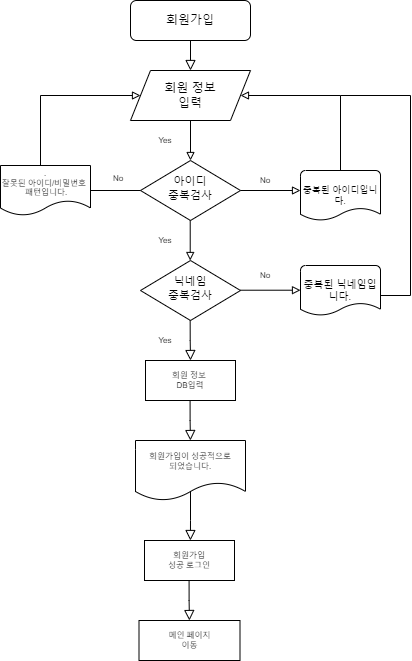

The diagram above was exported from draw.io. Its source (the exported page's mxGraphModel, read from the mxfile embedded in the PNG):
<mxGraphModel dx="1038" dy="641" grid="1" gridSize="10" guides="1" tooltips="1" connect="1" arrows="1" fold="1" page="1" pageScale="1" pageWidth="827" pageHeight="1169" math="0" shadow="0">
  <root>
    <mxCell id="WIyWlLk6GJQsqaUBKTNV-0" />
    <mxCell id="WIyWlLk6GJQsqaUBKTNV-1" parent="WIyWlLk6GJQsqaUBKTNV-0" />
    <mxCell id="WIyWlLk6GJQsqaUBKTNV-3" value="회원가입" style="rounded=1;whiteSpace=wrap;html=1;fontSize=12;glass=0;strokeWidth=1;shadow=0;" parent="WIyWlLk6GJQsqaUBKTNV-1" vertex="1">
      <mxGeometry x="310" y="40" width="120" height="40" as="geometry" />
    </mxCell>
    <mxCell id="WIyWlLk6GJQsqaUBKTNV-5" value="" style="edgeStyle=orthogonalEdgeStyle;rounded=0;html=1;jettySize=auto;orthogonalLoop=1;fontSize=11;endArrow=block;endFill=0;endSize=8;strokeWidth=1;shadow=0;labelBackgroundColor=none;exitX=0.5;exitY=1;exitDx=0;exitDy=0;entryX=0.5;entryY=0;entryDx=0;entryDy=0;" parent="WIyWlLk6GJQsqaUBKTNV-1" source="WIyWlLk6GJQsqaUBKTNV-3" target="5WcAT_86DxGSWGJLQGjP-1" edge="1">
      <mxGeometry y="10" relative="1" as="geometry">
        <mxPoint as="offset" />
        <mxPoint x="580" y="150" as="targetPoint" />
      </mxGeometry>
    </mxCell>
    <mxCell id="WIyWlLk6GJQsqaUBKTNV-6" value="아이디&lt;br style=&quot;font-size: 11px;&quot;&gt;중복검사" style="rhombus;whiteSpace=wrap;html=1;shadow=0;fontFamily=Helvetica;fontSize=11;align=center;strokeWidth=1;spacing=6;spacingTop=-4;" parent="WIyWlLk6GJQsqaUBKTNV-1" vertex="1">
      <mxGeometry x="320" y="200" width="100" height="60" as="geometry" />
    </mxCell>
    <mxCell id="5WcAT_86DxGSWGJLQGjP-8" value="" style="edgeStyle=orthogonalEdgeStyle;rounded=0;orthogonalLoop=1;jettySize=auto;html=1;endArrow=block;endFill=0;" parent="WIyWlLk6GJQsqaUBKTNV-1" source="5WcAT_86DxGSWGJLQGjP-1" target="WIyWlLk6GJQsqaUBKTNV-6" edge="1">
      <mxGeometry relative="1" as="geometry" />
    </mxCell>
    <mxCell id="5WcAT_86DxGSWGJLQGjP-1" value="회원 정보&lt;br&gt;입력" style="shape=parallelogram;perimeter=parallelogramPerimeter;whiteSpace=wrap;html=1;fixedSize=1;" parent="WIyWlLk6GJQsqaUBKTNV-1" vertex="1">
      <mxGeometry x="310" y="110" width="120" height="50" as="geometry" />
    </mxCell>
    <mxCell id="5WcAT_86DxGSWGJLQGjP-9" value="" style="edgeStyle=orthogonalEdgeStyle;rounded=0;orthogonalLoop=1;jettySize=auto;html=1;endArrow=block;endFill=0;exitX=1;exitY=0.5;exitDx=0;exitDy=0;" parent="WIyWlLk6GJQsqaUBKTNV-1" source="WIyWlLk6GJQsqaUBKTNV-6" edge="1">
      <mxGeometry relative="1" as="geometry">
        <mxPoint x="380" y="170" as="sourcePoint" />
        <mxPoint x="480" y="230" as="targetPoint" />
      </mxGeometry>
    </mxCell>
    <mxCell id="5WcAT_86DxGSWGJLQGjP-10" value="" style="edgeStyle=orthogonalEdgeStyle;rounded=0;orthogonalLoop=1;jettySize=auto;html=1;endArrow=block;endFill=0;" parent="WIyWlLk6GJQsqaUBKTNV-1" edge="1">
      <mxGeometry relative="1" as="geometry">
        <mxPoint x="369.71" y="260" as="sourcePoint" />
        <mxPoint x="369.71" y="300" as="targetPoint" />
      </mxGeometry>
    </mxCell>
    <mxCell id="5WcAT_86DxGSWGJLQGjP-11" value="닉네임&lt;br style=&quot;font-size: 11px;&quot;&gt;중복검사" style="rhombus;whiteSpace=wrap;html=1;shadow=0;fontFamily=Helvetica;fontSize=11;align=center;strokeWidth=1;spacing=6;spacingTop=-4;" parent="WIyWlLk6GJQsqaUBKTNV-1" vertex="1">
      <mxGeometry x="320" y="300" width="100" height="60" as="geometry" />
    </mxCell>
    <mxCell id="5WcAT_86DxGSWGJLQGjP-13" value="" style="edgeStyle=orthogonalEdgeStyle;rounded=0;orthogonalLoop=1;jettySize=auto;html=1;endArrow=block;endFill=0;exitX=1;exitY=0.5;exitDx=0;exitDy=0;" parent="WIyWlLk6GJQsqaUBKTNV-1" edge="1">
      <mxGeometry relative="1" as="geometry">
        <mxPoint x="420" y="329.71" as="sourcePoint" />
        <mxPoint x="480" y="329.71" as="targetPoint" />
      </mxGeometry>
    </mxCell>
    <mxCell id="5WcAT_86DxGSWGJLQGjP-14" value="중복된 아이디입니다." style="strokeWidth=1;html=1;shape=mxgraph.flowchart.document2;whiteSpace=wrap;size=0.25;fontSize=9;" parent="WIyWlLk6GJQsqaUBKTNV-1" vertex="1">
      <mxGeometry x="480" y="210" width="80" height="50" as="geometry" />
    </mxCell>
    <mxCell id="5WcAT_86DxGSWGJLQGjP-15" value="중복된 닉네임입니다." style="strokeWidth=1;html=1;shape=mxgraph.flowchart.document2;whiteSpace=wrap;size=0.25;fontSize=10;" parent="WIyWlLk6GJQsqaUBKTNV-1" vertex="1">
      <mxGeometry x="480" y="305" width="80" height="50" as="geometry" />
    </mxCell>
    <mxCell id="5WcAT_86DxGSWGJLQGjP-18" value="" style="edgeStyle=orthogonalEdgeStyle;rounded=0;orthogonalLoop=1;jettySize=auto;html=1;endArrow=block;endFill=0;exitX=0.5;exitY=0;exitDx=0;exitDy=0;exitPerimeter=0;entryX=1;entryY=0.5;entryDx=0;entryDy=0;" parent="WIyWlLk6GJQsqaUBKTNV-1" source="5WcAT_86DxGSWGJLQGjP-14" target="5WcAT_86DxGSWGJLQGjP-1" edge="1">
      <mxGeometry relative="1" as="geometry">
        <mxPoint x="530" y="315" as="sourcePoint" />
        <mxPoint x="530.8" y="262.90000000000003" as="targetPoint" />
        <Array as="points">
          <mxPoint x="520" y="135" />
        </Array>
      </mxGeometry>
    </mxCell>
    <mxCell id="5WcAT_86DxGSWGJLQGjP-21" value="No" style="text;html=1;strokeColor=none;fillColor=none;align=center;verticalAlign=middle;whiteSpace=wrap;rounded=0;strokeWidth=1;fontSize=8;" parent="WIyWlLk6GJQsqaUBKTNV-1" vertex="1">
      <mxGeometry x="430" y="210" width="30" height="20" as="geometry" />
    </mxCell>
    <mxCell id="5WcAT_86DxGSWGJLQGjP-22" value="No" style="text;html=1;strokeColor=none;fillColor=none;align=center;verticalAlign=middle;whiteSpace=wrap;rounded=0;strokeWidth=1;fontSize=8;" parent="WIyWlLk6GJQsqaUBKTNV-1" vertex="1">
      <mxGeometry x="430" y="305" width="30" height="20" as="geometry" />
    </mxCell>
    <mxCell id="5WcAT_86DxGSWGJLQGjP-23" value="Yes" style="text;html=1;strokeColor=none;fillColor=none;align=center;verticalAlign=middle;whiteSpace=wrap;rounded=0;strokeWidth=1;fontSize=8;" parent="WIyWlLk6GJQsqaUBKTNV-1" vertex="1">
      <mxGeometry x="330" y="170" width="30" height="20" as="geometry" />
    </mxCell>
    <mxCell id="5WcAT_86DxGSWGJLQGjP-24" value="Yes" style="text;html=1;strokeColor=none;fillColor=none;align=center;verticalAlign=middle;whiteSpace=wrap;rounded=0;strokeWidth=1;fontSize=8;" parent="WIyWlLk6GJQsqaUBKTNV-1" vertex="1">
      <mxGeometry x="330" y="270" width="30" height="20" as="geometry" />
    </mxCell>
    <mxCell id="5WcAT_86DxGSWGJLQGjP-25" value="" style="rounded=0;html=1;jettySize=auto;orthogonalLoop=1;fontSize=11;endArrow=block;endFill=0;endSize=8;strokeWidth=1;shadow=0;labelBackgroundColor=none;edgeStyle=orthogonalEdgeStyle;" parent="WIyWlLk6GJQsqaUBKTNV-1" edge="1">
      <mxGeometry x="0.3333" y="20" relative="1" as="geometry">
        <mxPoint as="offset" />
        <mxPoint x="369.65999999999997" y="360" as="sourcePoint" />
        <mxPoint x="370" y="400" as="targetPoint" />
        <Array as="points">
          <mxPoint x="370" y="380" />
          <mxPoint x="370" y="380" />
        </Array>
      </mxGeometry>
    </mxCell>
    <mxCell id="5WcAT_86DxGSWGJLQGjP-26" value="회원 정보&amp;nbsp;&lt;br&gt;DB입력" style="rounded=0;whiteSpace=wrap;html=1;strokeWidth=1;fontSize=8;" parent="WIyWlLk6GJQsqaUBKTNV-1" vertex="1">
      <mxGeometry x="325" y="400" width="90" height="40" as="geometry" />
    </mxCell>
    <mxCell id="5WcAT_86DxGSWGJLQGjP-32" value="" style="edgeStyle=orthogonalEdgeStyle;rounded=0;orthogonalLoop=1;jettySize=auto;html=1;endArrow=block;endFill=0;entryX=0;entryY=0.5;entryDx=0;entryDy=0;exitX=0;exitY=0.5;exitDx=0;exitDy=0;" parent="WIyWlLk6GJQsqaUBKTNV-1" source="WIyWlLk6GJQsqaUBKTNV-6" target="5WcAT_86DxGSWGJLQGjP-1" edge="1">
      <mxGeometry relative="1" as="geometry">
        <mxPoint x="320" y="430" as="sourcePoint" />
        <mxPoint x="250" y="230" as="targetPoint" />
        <Array as="points">
          <mxPoint x="220" y="230" />
          <mxPoint x="220" y="135" />
        </Array>
      </mxGeometry>
    </mxCell>
    <mxCell id="5WcAT_86DxGSWGJLQGjP-35" value="" style="rounded=0;html=1;jettySize=auto;orthogonalLoop=1;fontSize=11;endArrow=block;endFill=0;endSize=8;strokeWidth=1;shadow=0;labelBackgroundColor=none;edgeStyle=orthogonalEdgeStyle;" parent="WIyWlLk6GJQsqaUBKTNV-1" edge="1">
      <mxGeometry x="0.3333" y="20" relative="1" as="geometry">
        <mxPoint as="offset" />
        <mxPoint x="369.57999999999987" y="439.9999999999999" as="sourcePoint" />
        <mxPoint x="369.92" y="480" as="targetPoint" />
        <Array as="points">
          <mxPoint x="369.92" y="460" />
          <mxPoint x="369.92" y="460" />
        </Array>
      </mxGeometry>
    </mxCell>
    <mxCell id="5WcAT_86DxGSWGJLQGjP-36" value=".&lt;br&gt;잘못된 아이디/비밀번호&amp;nbsp;&lt;br&gt;&amp;nbsp;패턴입니다." style="shape=document;whiteSpace=wrap;html=1;boundedLbl=1;strokeWidth=1;fontSize=8;" parent="WIyWlLk6GJQsqaUBKTNV-1" vertex="1">
      <mxGeometry x="180" y="205" width="90" height="50" as="geometry" />
    </mxCell>
    <mxCell id="5WcAT_86DxGSWGJLQGjP-38" value="회원가입이 성공적으로&lt;br&gt;되었습니다." style="shape=document;whiteSpace=wrap;html=1;boundedLbl=1;strokeWidth=1;fontSize=8;" parent="WIyWlLk6GJQsqaUBKTNV-1" vertex="1">
      <mxGeometry x="315" y="480" width="110" height="60" as="geometry" />
    </mxCell>
    <mxCell id="5WcAT_86DxGSWGJLQGjP-40" value="" style="rounded=0;html=1;jettySize=auto;orthogonalLoop=1;fontSize=11;endArrow=block;endFill=0;endSize=8;strokeWidth=1;shadow=0;labelBackgroundColor=none;edgeStyle=orthogonalEdgeStyle;exitX=0.5;exitY=0.853;exitDx=0;exitDy=0;exitPerimeter=0;" parent="WIyWlLk6GJQsqaUBKTNV-1" edge="1" source="5WcAT_86DxGSWGJLQGjP-38">
      <mxGeometry x="0.3333" y="20" relative="1" as="geometry">
        <mxPoint as="offset" />
        <mxPoint x="369.5799999999999" y="540" as="sourcePoint" />
        <mxPoint x="369.9200000000001" y="580" as="targetPoint" />
        <Array as="points" />
      </mxGeometry>
    </mxCell>
    <mxCell id="5WcAT_86DxGSWGJLQGjP-41" value="회원가입&lt;br&gt;성공 로그인" style="rounded=0;whiteSpace=wrap;html=1;strokeWidth=1;fontSize=8;" parent="WIyWlLk6GJQsqaUBKTNV-1" vertex="1">
      <mxGeometry x="324" y="580" width="90" height="40" as="geometry" />
    </mxCell>
    <mxCell id="5WcAT_86DxGSWGJLQGjP-42" value="메인 페이지&lt;br&gt;이동" style="rounded=0;whiteSpace=wrap;html=1;strokeWidth=1;fontSize=8;" parent="WIyWlLk6GJQsqaUBKTNV-1" vertex="1">
      <mxGeometry x="318.5" y="660" width="101" height="40" as="geometry" />
    </mxCell>
    <mxCell id="5WcAT_86DxGSWGJLQGjP-44" value="" style="rounded=0;html=1;jettySize=auto;orthogonalLoop=1;fontSize=11;endArrow=block;endFill=0;endSize=8;strokeWidth=1;shadow=0;labelBackgroundColor=none;edgeStyle=orthogonalEdgeStyle;" parent="WIyWlLk6GJQsqaUBKTNV-1" edge="1">
      <mxGeometry x="0.3333" y="20" relative="1" as="geometry">
        <mxPoint as="offset" />
        <mxPoint x="368.5799999999999" y="620" as="sourcePoint" />
        <mxPoint x="368.9200000000001" y="660" as="targetPoint" />
        <Array as="points">
          <mxPoint x="368.92" y="640" />
          <mxPoint x="368.92" y="640" />
        </Array>
      </mxGeometry>
    </mxCell>
    <mxCell id="4d7FqHz93SGGVY1jGsWn-0" value="" style="endArrow=none;html=1;rounded=0;exitX=1;exitY=0.5;exitDx=0;exitDy=0;exitPerimeter=0;" edge="1" parent="WIyWlLk6GJQsqaUBKTNV-1">
      <mxGeometry width="50" height="50" relative="1" as="geometry">
        <mxPoint x="560" y="335" as="sourcePoint" />
        <mxPoint x="520" y="135" as="targetPoint" />
        <Array as="points">
          <mxPoint x="590" y="335" />
          <mxPoint x="590" y="135" />
        </Array>
      </mxGeometry>
    </mxCell>
    <mxCell id="4d7FqHz93SGGVY1jGsWn-4" value="No" style="text;html=1;strokeColor=none;fillColor=none;align=center;verticalAlign=middle;whiteSpace=wrap;rounded=0;strokeWidth=1;fontSize=8;" vertex="1" parent="WIyWlLk6GJQsqaUBKTNV-1">
      <mxGeometry x="283" y="208" width="30" height="20" as="geometry" />
    </mxCell>
    <mxCell id="4d7FqHz93SGGVY1jGsWn-5" value="Yes" style="text;html=1;strokeColor=none;fillColor=none;align=center;verticalAlign=middle;whiteSpace=wrap;rounded=0;strokeWidth=1;fontSize=8;" vertex="1" parent="WIyWlLk6GJQsqaUBKTNV-1">
      <mxGeometry x="330" y="370" width="30" height="20" as="geometry" />
    </mxCell>
  </root>
</mxGraphModel>